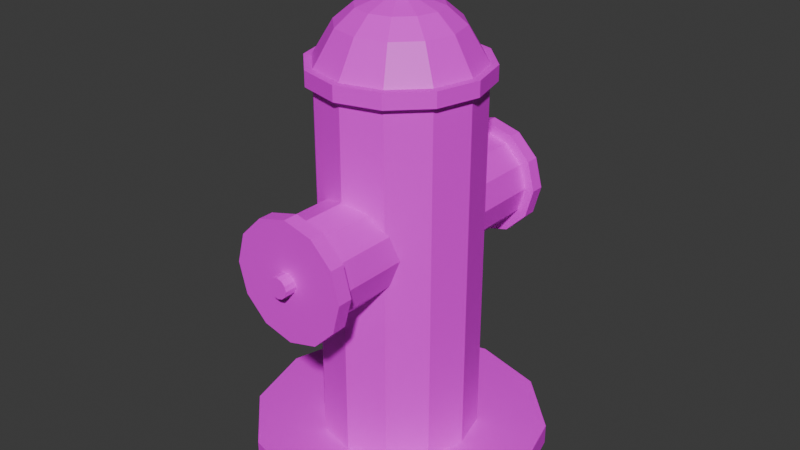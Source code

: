 # Source: hydrant.blend  (saved by Blender 5.0.119; exported with 4.5.12 LTS)
import bpy
from mathutils import Matrix  # noqa: F401  (used for matrix-valued properties, if any)

bpy.ops.wm.read_factory_settings(use_empty=True)
scene = bpy.context.scene
scene.name = 'Scene'

# ---- collections
col_collection = bpy.data.collections.new('Collection'); scene.collection.children.link(col_collection)

# ---- images (referenced by path relative to the original .blend; pixels are not part of the script)
import os
ASSET_DIR = os.environ.get("B2B_ASSET_DIR", "")  # directory of the original .blend (textures are referenced by path, not embedded)
HERE = os.path.dirname(os.path.abspath(__file__))  # packed textures are extracted next to this script under _unpacked/

def load_image(name, relpath, width, height, colorspace="sRGB"):
    """Load a texture the original file referenced (path relative to the .blend, or extracted next to this script)."""
    p = next((c for c in (os.path.join(HERE, relpath), os.path.join(ASSET_DIR, relpath)) if relpath and os.path.exists(c)), "")
    if p:
        img = bpy.data.images.load(p, check_existing=True)
        img.name = name
    else:  # same state as the original file: an image datablock whose file is absent (Cycles renders it pink)
        img = bpy.data.images.new(name, width, height)
        img.source = "FILE"
        img.filepath = "//" + (relpath or name)
    img.colorspace_settings.name = colorspace
    return img
img_red_jpg = load_image('red.jpg', 'red.jpg', 1024, 1024, 'sRGB')

# ---- materials (node trees are filled in below, after node groups)
mat_material_002 = bpy.data.materials.new('Material.002')
mat_material_001 = bpy.data.materials.new('Material.001')

# ---- material node trees
mat_material_002.use_nodes = True; mat_material_002.node_tree.nodes.clear()
_N = mat_material_002.node_tree.nodes; _L = mat_material_002.node_tree.links
n0 = _N.new('ShaderNodeBsdfPrincipled'); n0.name = 'Principled BSDF'; n0.location = (-200, 100)
n1 = _N.new('ShaderNodeOutputMaterial'); n1.name = 'Material Output'; n1.location = (200, 100)
n2 = _N.new('ShaderNodeTexImage'); n2.name = 'Image Texture'; n2.location = (-490, 80)
n2.image = img_red_jpg
_L.new(n0.outputs[0], n1.inputs[0])
_L.new(n2.outputs[0], n0.inputs[0])
n1.is_active_output = True
mat_material_001.use_nodes = True; mat_material_001.node_tree.nodes.clear()
_N = mat_material_001.node_tree.nodes; _L = mat_material_001.node_tree.links
n0 = _N.new('ShaderNodeBsdfPrincipled'); n0.name = 'Principled BSDF'; n0.location = (-200, 100)
n1 = _N.new('ShaderNodeOutputMaterial'); n1.name = 'Material Output'; n1.location = (200, 100)
n2 = _N.new('ShaderNodeTexImage'); n2.name = 'Image Texture'; n2.location = (-490, 80)
n2.image = img_red_jpg
_L.new(n0.outputs[0], n1.inputs[0])
_L.new(n2.outputs[0], n0.inputs[0])
n1.is_active_output = True

# ---- world
world_world = bpy.data.worlds.new('World'); scene.world = world_world
world_world.use_nodes = True; world_world.node_tree.nodes.clear()
_N = world_world.node_tree.nodes; _L = world_world.node_tree.links
n0 = _N.new('ShaderNodeOutputWorld'); n0.name = 'World Output'; n0.location = (200, 100)
n1 = _N.new('ShaderNodeBackground'); n1.name = 'Background'; n1.location = (-200, 100)
n1.inputs[0].default_value = (0.05088, 0.05088, 0.05088, 1.0)
_L.new(n1.outputs[0], n0.inputs[0])
n0.is_active_output = True
world_world.color = (0.05088, 0.05088, 0.05088)
world_world.sun_shadow_jitter_overblur = 0.0

# ---- meshes
me_cylinder = bpy.data.meshes.new('Cylinder')
me_cylinder.from_pydata([(0.0, 0.25, -0.4), (1.171e-09, 0.01419, 0.3887), (0.125, 0.2165, -0.4), (0.007095, 0.01229, 0.3887), (0.2165, 0.125, -0.4), (0.01229, 0.007095, 0.3887), (0.25, 0.0, -0.4), (0.01419, -1.171e-09, 0.3887), (0.2165, -0.125, -0.4), (0.01229, -0.007095, 0.3887), (0.125, -0.2165, -0.4), (0.007095, -0.01229, 0.3887), (0.0, -0.25, -0.4), (1.171e-09, -0.01419, 0.3887), (-0.125, -0.2165, -0.4), (-0.007095, -0.01229, 0.3887), (-0.2165, -0.125, -0.4), (-0.01229, -0.007095, 0.3887), (-0.25, 0.0, -0.4), (-0.01419, -1.171e-09, 0.3887), (-0.2165, 0.125, -0.4), (-0.01229, 0.007095, 0.3887), (-0.125, 0.2165, -0.4), (-0.007095, 0.01229, 0.3887), (0.0, 0.25, -0.3653), (0.125, 0.2165, -0.3653), (0.2165, 0.125, -0.3653), (0.25, 0.0, -0.3653), (0.2165, -0.125, -0.3653), (0.125, -0.2165, -0.3653), (0.0, -0.25, -0.3653), (-0.125, -0.2165, -0.3653), (-0.2165, -0.125, -0.3653), (-0.25, 0.0, -0.3653), (-0.2165, 0.125, -0.3653), (-0.125, 0.2165, -0.3653), (5.805e-10, 0.1331, -0.3653), (0.06656, 0.1153, -0.3653), (0.1153, 0.06656, -0.3653), (0.1331, -5.805e-10, -0.3653), (0.1153, -0.06656, -0.3653), (0.06656, -0.1153, -0.3653), (5.805e-10, -0.1331, -0.3653), (-0.06656, -0.1153, -0.3653), (-0.1153, -0.06656, -0.3653), (-0.1331, -5.805e-10, -0.3653), (-0.1153, 0.06656, -0.3653), (-0.06656, 0.1153, -0.3653), (9.658e-10, 0.01385, 0.3699), (0.006927, 0.012, 0.3699), (0.012, 0.006927, 0.3699), (0.01385, -9.658e-10, 0.3699), (0.012, -0.006927, 0.3699), (0.006927, -0.012, 0.3699), (9.658e-10, -0.01385, 0.3699), (-0.006927, -0.012, 0.3699), (-0.012, -0.006927, 0.3699), (-0.01385, -9.658e-10, 0.3699), (-0.012, 0.006927, 0.3699), (-0.006927, 0.012, 0.3699), (0.06666, 0.1155, 0.2676), (0.1155, 0.06666, 0.2676), (0.1333, -7.194e-09, 0.2676), (0.1155, -0.06666, 0.2676), (0.06666, -0.1155, 0.2676), (2.476e-09, -0.1333, 0.2676), (-0.06666, -0.1155, 0.2676), (-0.1155, -0.06666, 0.2676), (-0.1333, -7.194e-09, 0.2676), (-0.1155, 0.06666, 0.2676), (-0.06666, 0.1155, 0.2676), (2.476e-09, 0.1333, 0.2676), (2.881e-09, 0.09966, 0.3244), (0.04983, 0.08631, 0.3244), (0.08631, 0.04983, 0.3244), (0.09966, -5.525e-09, 0.3244), (0.08631, -0.04983, 0.3244), (0.04983, -0.08631, 0.3244), (2.881e-09, -0.09966, 0.3244), (-0.04983, -0.08631, 0.3244), (-0.08631, -0.04983, 0.3244), (-0.09966, -5.525e-09, 0.3244), (-0.08631, 0.04983, 0.3244), (-0.04983, 0.08631, 0.3244), (2.357e-09, 0.06861, 0.3509), (0.0343, 0.05942, 0.3509), (0.05942, 0.0343, 0.3509), (0.06861, -3.816e-09, 0.3509), (0.05942, -0.0343, 0.3509), (0.0343, -0.05942, 0.3509), (2.357e-09, -0.06861, 0.3509), (-0.0343, -0.05942, 0.3509), (-0.05942, -0.0343, 0.3509), (-0.06861, -3.816e-09, 0.3509), (-0.05942, 0.0343, 0.3509), (-0.0343, 0.05942, 0.3509), (0.06666, 0.1155, 0.2423), (0.1155, 0.06666, 0.2423), (0.1333, -6.93e-09, 0.2423), (0.1155, -0.06666, 0.2423), (0.06666, -0.1155, 0.2423), (2.401e-09, -0.1333, 0.2423), (-0.06666, -0.1155, 0.2423), (-0.1155, -0.06666, 0.2423), (-0.1333, -6.93e-09, 0.2423), (-0.1155, 0.06666, 0.2423), (-0.06666, 0.1155, 0.2423), (2.401e-09, 0.1333, 0.2423), (2.813e-09, 0.1457, 0.2676), (0.07286, 0.1262, 0.2676), (0.1262, 0.07286, 0.2676), (0.1457, -7.863e-09, 0.2676), (0.1262, -0.07286, 0.2676), (0.07286, -0.1262, 0.2676), (2.813e-09, -0.1457, 0.2676), (-0.07286, -0.1262, 0.2676), (-0.1262, -0.07286, 0.2676), (-0.1457, -7.863e-09, 0.2676), (-0.1262, 0.07286, 0.2676), (-0.07286, 0.1262, 0.2676), (0.07286, 0.1262, 0.2423), (0.1262, 0.07286, 0.2423), (0.1457, -7.574e-09, 0.2423), (0.1262, -0.07286, 0.2423), (0.07286, -0.1262, 0.2423), (2.73e-09, -0.1457, 0.2423), (-0.07286, -0.1262, 0.2423), (-0.1262, -0.07286, 0.2423), (-0.1457, -7.574e-09, 0.2423), (-0.1262, 0.07286, 0.2423), (-0.07286, 0.1262, 0.2423), (2.73e-09, 0.1457, 0.2423), (0.0, 0.27, 0.01718), (0.0, -0.27, 0.01718), (0.008589, 0.27, 0.01488), (0.008589, -0.27, 0.01488), (0.01488, 0.27, 0.008589), (0.01488, -0.27, 0.008589), (0.01718, 0.27, 1.093e-08), (0.01718, -0.27, -1.093e-08), (0.01488, 0.27, -0.008589), (0.01488, -0.27, -0.008589), (0.008589, 0.27, -0.01488), (0.008589, -0.27, -0.01488), (0.0, 0.27, -0.01718), (0.0, -0.27, -0.01718), (-0.008589, 0.27, -0.01488), (-0.008589, -0.27, -0.01488), (-0.01488, 0.27, -0.008589), (-0.01488, -0.27, -0.008589), (-0.01718, 0.27, 1.093e-08), (-0.01718, -0.27, -1.093e-08), (-0.01488, 0.27, 0.008589), (-0.01488, -0.27, 0.008589), (-0.008589, 0.27, 0.01488), (-0.008589, -0.27, 0.01488), (0.0, 0.25, 0.1), (0.05, 0.25, 0.0866), (0.0866, 0.25, 0.05), (0.1, 0.25, 1.093e-08), (0.0866, 0.25, -0.05), (0.05, 0.25, -0.0866), (0.0, 0.25, -0.1), (-0.05, 0.25, -0.0866), (-0.0866, 0.25, -0.05), (-0.1, 0.25, 1.093e-08), (-0.0866, 0.25, 0.05), (-0.05, 0.25, 0.0866), (0.05, -0.25, 0.0866), (0.0, -0.25, 0.1), (0.0866, -0.25, 0.05), (0.1, -0.25, -1.093e-08), (0.0866, -0.25, -0.05), (0.05, -0.25, -0.0866), (0.0, -0.25, -0.1), (-0.05, -0.25, -0.0866), (-0.0866, -0.25, -0.05), (-0.1, -0.25, -1.093e-08), (-0.0866, -0.25, 0.05), (-0.05, -0.25, 0.0866), (0.008589, -0.25, 0.01488), (0.0, -0.25, 0.01718), (0.01488, -0.25, 0.008589), (0.01718, -0.25, -1.093e-08), (0.01488, -0.25, -0.008589), (0.008589, -0.25, -0.01488), (0.0, -0.25, -0.01718), (-0.008589, -0.25, -0.01488), (-0.01488, -0.25, -0.008589), (-0.01718, -0.25, -1.093e-08), (-0.01488, -0.25, 0.008589), (-0.008589, -0.25, 0.01488), (0.0, 0.25, 0.01718), (0.008589, 0.25, 0.01488), (0.01488, 0.25, 0.008589), (0.01718, 0.25, 1.093e-08), (0.01488, 0.25, -0.008589), (0.008589, 0.25, -0.01488), (0.0, 0.25, -0.01718), (-0.008589, 0.25, -0.01488), (-0.01488, 0.25, -0.008589), (-0.01718, 0.25, 1.093e-08), (-0.01488, 0.25, 0.008589), (-0.008589, 0.25, 0.01488), (0.0, -0.225, 0.1), (0.05, -0.225, 0.0866), (0.0866, -0.225, 0.05), (0.1, -0.225, -9.835e-09), (0.0866, -0.225, -0.05), (0.05, -0.225, -0.0866), (0.0, -0.225, -0.1), (-0.05, -0.225, -0.0866), (-0.0866, -0.225, -0.05), (-0.1, -0.225, -9.835e-09), (-0.0866, -0.225, 0.05), (-0.05, -0.225, 0.0866), (0.05, 0.2263, 0.0866), (0.0866, 0.2263, 0.05), (0.1, 0.2263, 9.89e-09), (0.0866, 0.2263, -0.05), (0.05, 0.2263, -0.0866), (0.0, 0.2263, -0.1), (-0.05, 0.2263, -0.0866), (-0.0866, 0.2263, -0.05), (-0.1, 0.2263, 9.89e-09), (-0.0866, 0.2263, 0.05), (-0.05, 0.2263, 0.0866), (0.0, 0.2263, 0.1), (8.006e-11, -0.225, 0.08281), (0.0414, -0.225, 0.07171), (0.07171, -0.225, 0.0414), (0.08281, -0.225, -8.091e-09), (0.07171, -0.225, -0.0414), (0.0414, -0.225, -0.07171), (8.006e-11, -0.225, -0.08281), (-0.0414, -0.225, -0.07171), (-0.07171, -0.225, -0.0414), (-0.08281, -0.225, -8.091e-09), (-0.07171, -0.225, 0.0414), (-0.0414, -0.225, 0.07171), (0.0414, 0.2263, 0.07171), (0.07171, 0.2263, 0.0414), (0.08281, 0.2263, 8.243e-09), (0.07171, 0.2263, -0.0414), (0.0414, 0.2263, -0.07171), (8.006e-11, 0.2263, -0.08281), (-0.0414, 0.2263, -0.07171), (-0.07171, 0.2263, -0.0414), (-0.08281, 0.2263, 8.243e-09), (-0.07171, 0.2263, 0.0414), (-0.0414, 0.2263, 0.07171), (8.006e-11, 0.2263, 0.08281)], [], [(48, 1, 3, 49), (49, 3, 5, 50), (50, 5, 7, 51), (51, 7, 9, 52), (52, 9, 11, 53), (53, 11, 13, 54), (54, 13, 15, 55), (55, 15, 17, 56), (56, 17, 19, 57), (57, 19, 21, 58), (3, 1, 23, 21, 19, 17, 15, 13, 11, 9, 7, 5), (58, 21, 23, 59), (59, 23, 1, 48), (0, 2, 4, 6, 8, 10, 12, 14, 16, 18, 20, 22), (22, 35, 24, 0), (20, 34, 35, 22), (18, 33, 34, 20), (16, 32, 33, 18), (14, 31, 32, 16), (12, 30, 31, 14), (10, 29, 30, 12), (8, 28, 29, 10), (6, 27, 28, 8), (4, 26, 27, 6), (2, 25, 26, 4), (0, 24, 25, 2), (35, 47, 36, 24), (34, 46, 47, 35), (33, 45, 46, 34), (32, 44, 45, 33), (31, 43, 44, 32), (30, 42, 43, 31), (29, 41, 42, 30), (28, 40, 41, 29), (27, 39, 40, 28), (26, 38, 39, 27), (25, 37, 38, 26), (24, 36, 37, 25), (95, 59, 48, 84), (94, 58, 59, 95), (93, 57, 58, 94), (92, 56, 57, 93), (91, 55, 56, 92), (90, 54, 55, 91), (89, 53, 54, 90), (88, 52, 53, 89), (87, 51, 52, 88), (86, 50, 51, 87), (85, 49, 50, 86), (84, 48, 49, 85), (108, 71, 60, 109), (109, 60, 61, 110), (110, 61, 62, 111), (111, 62, 63, 112), (112, 63, 64, 113), (113, 64, 65, 114), (114, 65, 66, 115), (115, 66, 67, 116), (116, 67, 68, 117), (117, 68, 69, 118), (118, 69, 70, 119), (119, 70, 71, 108), (71, 72, 73, 60), (60, 73, 74, 61), (61, 74, 75, 62), (62, 75, 76, 63), (63, 76, 77, 64), (64, 77, 78, 65), (65, 78, 79, 66), (66, 79, 80, 67), (67, 80, 81, 68), (68, 81, 82, 69), (69, 82, 83, 70), (70, 83, 72, 71), (72, 84, 85, 73), (73, 85, 86, 74), (74, 86, 87, 75), (75, 87, 88, 76), (76, 88, 89, 77), (77, 89, 90, 78), (78, 90, 91, 79), (79, 91, 92, 80), (80, 92, 93, 81), (81, 93, 94, 82), (82, 94, 95, 83), (83, 95, 84, 72), (47, 106, 107, 36), (46, 105, 106, 47), (45, 104, 105, 46), (44, 103, 104, 45), (43, 102, 103, 44), (42, 101, 102, 43), (41, 100, 101, 42), (40, 99, 100, 41), (39, 98, 99, 40), (38, 97, 98, 39), (37, 96, 97, 38), (36, 107, 96, 37), (130, 119, 108, 131), (129, 118, 119, 130), (128, 117, 118, 129), (127, 116, 117, 128), (126, 115, 116, 127), (125, 114, 115, 126), (124, 113, 114, 125), (123, 112, 113, 124), (122, 111, 112, 123), (121, 110, 111, 122), (120, 109, 110, 121), (131, 108, 109, 120), (107, 131, 120, 96), (96, 120, 121, 97), (97, 121, 122, 98), (98, 122, 123, 99), (99, 123, 124, 100), (100, 124, 125, 101), (101, 125, 126, 102), (102, 126, 127, 103), (103, 127, 128, 104), (104, 128, 129, 105), (105, 129, 130, 106), (106, 130, 131, 107), (204, 169, 168, 205), (205, 168, 170, 206), (206, 170, 171, 207), (207, 171, 172, 208), (208, 172, 173, 209), (209, 173, 174, 210), (210, 174, 175, 211), (211, 175, 176, 212), (212, 176, 177, 213), (213, 177, 178, 214), (135, 133, 155, 153, 151, 149, 147, 145, 143, 141, 139, 137), (214, 178, 179, 215), (215, 179, 169, 204), (132, 134, 136, 138, 140, 142, 144, 146, 148, 150, 152, 154), (193, 192, 156, 157), (194, 193, 157, 158), (195, 194, 158, 159), (196, 195, 159, 160), (197, 196, 160, 161), (198, 197, 161, 162), (199, 198, 162, 163), (200, 199, 163, 164), (201, 200, 164, 165), (202, 201, 165, 166), (203, 202, 166, 167), (192, 203, 167, 156), (181, 180, 168, 169), (180, 182, 170, 168), (182, 183, 171, 170), (183, 184, 172, 171), (184, 185, 173, 172), (185, 186, 174, 173), (186, 187, 175, 174), (187, 188, 176, 175), (188, 189, 177, 176), (189, 190, 178, 177), (190, 191, 179, 178), (191, 181, 169, 179), (133, 135, 180, 181), (135, 137, 182, 180), (137, 139, 183, 182), (139, 141, 184, 183), (141, 143, 185, 184), (143, 145, 186, 185), (145, 147, 187, 186), (147, 149, 188, 187), (149, 151, 189, 188), (151, 153, 190, 189), (153, 155, 191, 190), (155, 133, 181, 191), (134, 132, 192, 193), (136, 134, 193, 194), (138, 136, 194, 195), (140, 138, 195, 196), (142, 140, 196, 197), (144, 142, 197, 198), (146, 144, 198, 199), (148, 146, 199, 200), (150, 148, 200, 201), (152, 150, 201, 202), (154, 152, 202, 203), (132, 154, 203, 192), (239, 215, 204, 228), (238, 214, 215, 239), (237, 213, 214, 238), (236, 212, 213, 237), (235, 211, 212, 236), (234, 210, 211, 235), (233, 209, 210, 234), (232, 208, 209, 233), (231, 207, 208, 232), (230, 206, 207, 231), (229, 205, 206, 230), (228, 204, 205, 229), (156, 227, 216, 157), (157, 216, 217, 158), (158, 217, 218, 159), (159, 218, 219, 160), (160, 219, 220, 161), (161, 220, 221, 162), (162, 221, 222, 163), (163, 222, 223, 164), (164, 223, 224, 165), (165, 224, 225, 166), (166, 225, 226, 167), (167, 226, 227, 156), (251, 228, 229, 240), (240, 229, 230, 241), (241, 230, 231, 242), (242, 231, 232, 243), (243, 232, 233, 244), (244, 233, 234, 245), (245, 234, 235, 246), (246, 235, 236, 247), (247, 236, 237, 248), (248, 237, 238, 249), (249, 238, 239, 250), (250, 239, 228, 251), (226, 250, 251, 227), (225, 249, 250, 226), (224, 248, 249, 225), (223, 247, 248, 224), (222, 246, 247, 223), (221, 245, 246, 222), (220, 244, 245, 221), (219, 243, 244, 220), (218, 242, 243, 219), (217, 241, 242, 218), (216, 240, 241, 217), (227, 251, 240, 216)])
me_cylinder.polygons.foreach_set('material_index', [0, 0, 0, 0, 0, 0, 0, 0, 0, 0, 0, 0, 0, 0, 0, 0, 0, 0, 0, 0, 0, 0, 0, 0, 0, 0, 0, 0, 0, 0, 0, 0, 0, 0, 0, 0, 0, 0, 0, 0, 0, 0, 0, 0, 0, 0, 0, 0, 0, 0, 0, 0, 0, 0, 0, 0, 0, 0, 0, 0, 0, 0, 0, 0, 0, 0, 0, 0, 0, 0, 0, 0, 0, 0, 0, 0, 0, 0, 0, 0, 0, 0, 0, 0, 0, 0, 0, 0, 0, 0, 0, 0, 0, 0, 0, 0, 0, 0, 0, 0, 0, 0, 0, 0, 0, 0, 0, 0, 0, 0, 0, 0, 0, 0, 0, 0, 0, 0, 0, 0, 0, 0, 1, 1, 1, 1, 1, 1, 1, 1, 1, 1, 1, 1, 1, 1, 1, 1, 1, 1, 1, 1, 1, 1, 1, 1, 1, 1, 1, 1, 1, 1, 1, 1, 1, 1, 1, 1, 1, 1, 1, 1, 1, 1, 1, 1, 1, 1, 1, 1, 1, 1, 1, 1, 1, 1, 1, 1, 1, 1, 1, 1, 1, 1, 1, 1, 1, 1, 1, 1, 1, 1, 1, 1, 1, 1, 1, 1, 1, 1, 1, 1, 1, 1, 1, 1, 1, 1, 1, 1, 1, 1, 1, 1, 1, 1, 1, 1, 1, 1, 1, 1, 1, 1, 1, 1, 1, 1, 1, 1, 1, 1])
_uv = me_cylinder.uv_layers.new(name='UVMap')
_uv.uv.foreach_set('vector', [1.0, 0.9882, 1.0, 1.0, 0.9167, 1.0, 0.9167, 0.9882, 0.9167, 0.9882, 0.9167, 1.0, 0.8333, 1.0, 0.8333, 0.9882, 0.8333, 0.9882, 0.8333, 1.0, 0.75, 1.0, 0.75, 0.9882, 0.75, 0.9882, 0.75, 1.0, 0.6667, 1.0, 0.6667, 0.9882, 0.6667, 0.9882, 0.6667, 1.0, 0.5833, 1.0, 0.5833, 0.9882, 0.5833, 0.9882, 0.5833, 1.0, 0.5, 1.0, 0.5, 0.9882, 0.5, 0.9882, 0.5, 1.0, 0.4167, 1.0, 0.4167, 0.9882, 0.4167, 0.9882, 0.4167, 1.0, 0.3333, 1.0, 0.3333, 0.9882, 0.3333, 0.9882, 0.3333, 1.0, 0.25, 1.0, 0.25, 0.9882, 0.25, 0.9882, 0.25, 1.0, 0.1667, 1.0, 0.1667, 0.9882, 0.37, 0.4578, 0.25, 0.49, 0.13, 0.4578, 0.04215, 0.37, 0.01, 0.25, 0.04215, 0.13, 0.13, 0.04215, 0.25, 0.01, 0.37, 0.04215, 0.4578, 0.13, 0.49, 0.25, 0.4578, 0.37, 0.1667, 0.9882, 0.1667, 1.0, 0.08333, 1.0, 0.08333, 0.9882, 0.08333, 0.9882, 0.08333, 1.0, 7.451e-08, 1.0, 7.451e-08, 0.9882, 0.75, 0.49, 0.87, 0.4578, 0.9578, 0.37, 0.99, 0.25, 0.9578, 0.13, 0.87, 0.04215, 0.75, 0.01, 0.63, 0.04215, 0.5422, 0.13, 0.51, 0.25, 0.5422, 0.37, 0.63, 0.4578, 0.08333, 0.5, 0.08333, 0.5217, 7.451e-08, 0.5217, 7.451e-08, 0.5, 0.1667, 0.5, 0.1667, 0.5217, 0.08333, 0.5217, 0.08333, 0.5, 0.25, 0.5, 0.25, 0.5217, 0.1667, 0.5217, 0.1667, 0.5, 0.3333, 0.5, 0.3333, 0.5217, 0.25, 0.5217, 0.25, 0.5, 0.4167, 0.5, 0.4167, 0.5217, 0.3333, 0.5217, 0.3333, 0.5, 0.5, 0.5, 0.5, 0.5217, 0.4167, 0.5217, 0.4167, 0.5, 0.5833, 0.5, 0.5833, 0.5217, 0.5, 0.5217, 0.5, 0.5, 0.6667, 0.5, 0.6667, 0.5217, 0.5833, 0.5217, 0.5833, 0.5, 0.75, 0.5, 0.75, 0.5217, 0.6667, 0.5217, 0.6667, 0.5, 0.8333, 0.5, 0.8333, 0.5217, 0.75, 0.5217, 0.75, 0.5, 0.9167, 0.5, 0.9167, 0.5217, 0.8333, 0.5217, 0.8333, 0.5, 1.0, 0.5, 1.0, 0.5217, 0.9167, 0.5217, 0.9167, 0.5, 0.08333, 0.5217, 0.08333, 0.5217, 7.451e-08, 0.5217, 7.451e-08, 0.5217, 0.1667, 0.5217, 0.1667, 0.5217, 0.08333, 0.5217, 0.08333, 0.5217, 0.25, 0.5217, 0.25, 0.5217, 0.1667, 0.5217, 0.1667, 0.5217, 0.3333, 0.5217, 0.3333, 0.5217, 0.25, 0.5217, 0.25, 0.5217, 0.4167, 0.5217, 0.4167, 0.5217, 0.3333, 0.5217, 0.3333, 0.5217, 0.5, 0.5217, 0.5, 0.5217, 0.4167, 0.5217, 0.4167, 0.5217, 0.5833, 0.5217, 0.5833, 0.5217, 0.5, 0.5217, 0.5, 0.5217, 0.6667, 0.5217, 0.6667, 0.5217, 0.5833, 0.5217, 0.5833, 0.5217, 0.75, 0.5217, 0.75, 0.5217, 0.6667, 0.5217, 0.6667, 0.5217, 0.8333, 0.5217, 0.8333, 0.5217, 0.75, 0.5217, 0.75, 0.5217, 0.9167, 0.5217, 0.9167, 0.5217, 0.8333, 0.5217, 0.8333, 0.5217, 1.0, 0.5217, 1.0, 0.5217, 0.9167, 0.5217, 0.9167, 0.5217, 0.08333, 0.9723, 0.08333, 0.9882, 7.451e-08, 0.9882, -0.002989, 0.9723, 0.1667, 0.9723, 0.1667, 0.9882, 0.08333, 0.9882, 0.08333, 0.9723, 0.25, 0.9723, 0.25, 0.9882, 0.1667, 0.9882, 0.1667, 0.9723, 0.3333, 0.9723, 0.3333, 0.9882, 0.25, 0.9882, 0.25, 0.9723, 0.4167, 0.9723, 0.4167, 0.9882, 0.3333, 0.9882, 0.3333, 0.9723, 0.5, 0.9723, 0.5, 0.9882, 0.4167, 0.9882, 0.4167, 0.9723, 0.5833, 0.9723, 0.5833, 0.9882, 0.5, 0.9882, 0.5, 0.9723, 0.6667, 0.9723, 0.6667, 0.9882, 0.5833, 0.9882, 0.5833, 0.9723, 0.75, 0.9723, 0.75, 0.9882, 0.6667, 0.9882, 0.6667, 0.9723, 0.8333, 0.9723, 0.8333, 0.9882, 0.75, 0.9882, 0.75, 0.9723, 0.9167, 0.9723, 0.9167, 0.9882, 0.8333, 0.9882, 0.8333, 0.9723, 1.003, 0.9723, 1.0, 0.9882, 0.9167, 0.9882, 0.9167, 0.9723, 1.0, 0.9392, 1.0, 0.9392, 0.9167, 0.9392, 0.9167, 0.9392, 0.9167, 0.9392, 0.9167, 0.9392, 0.8333, 0.9392, 0.8333, 0.9392, 0.8333, 0.9392, 0.8333, 0.9392, 0.75, 0.9392, 0.75, 0.9392, 0.75, 0.9392, 0.75, 0.9392, 0.6667, 0.9392, 0.6667, 0.9392, 0.6667, 0.9392, 0.6667, 0.9392, 0.5833, 0.9392, 0.5833, 0.9392, 0.5833, 0.9392, 0.5833, 0.9392, 0.5, 0.9392, 0.5, 0.9392, 0.5, 0.9392, 0.5, 0.9392, 0.4167, 0.9392, 0.4167, 0.9392, 0.4167, 0.9392, 0.4167, 0.9392, 0.3333, 0.9392, 0.3333, 0.9392, 0.3333, 0.9392, 0.3333, 0.9392, 0.25, 0.9392, 0.25, 0.9392, 0.25, 0.9392, 0.25, 0.9392, 0.1667, 0.9392, 0.1667, 0.9392, 0.1667, 0.9392, 0.1667, 0.9392, 0.08333, 0.9392, 0.08333, 0.9392, 0.08333, 0.9392, 0.08333, 0.9392, 7.451e-08, 0.9392, 7.451e-08, 0.9392, 1.0, 0.9392, 1.006, 0.9583, 0.9167, 0.9583, 0.9167, 0.9392, 0.9167, 0.9392, 0.9167, 0.9583, 0.8333, 0.9583, 0.8333, 0.9392, 0.8333, 0.9392, 0.8333, 0.9583, 0.75, 0.9583, 0.75, 0.9392, 0.75, 0.9392, 0.75, 0.9583, 0.6667, 0.9583, 0.6667, 0.9392, 0.6667, 0.9392, 0.6667, 0.9583, 0.5833, 0.9583, 0.5833, 0.9392, 0.5833, 0.9392, 0.5833, 0.9583, 0.5, 0.9583, 0.5, 0.9392, 0.5, 0.9392, 0.5, 0.9583, 0.4167, 0.9583, 0.4167, 0.9392, 0.4167, 0.9392, 0.4167, 0.9583, 0.3333, 0.9583, 0.3333, 0.9392, 0.3333, 0.9392, 0.3333, 0.9583, 0.25, 0.9583, 0.25, 0.9392, 0.25, 0.9392, 0.25, 0.9583, 0.1667, 0.9583, 0.1667, 0.9392, 0.1667, 0.9392, 0.1667, 0.9583, 0.08333, 0.9583, 0.08333, 0.9392, 0.08333, 0.9392, 0.08333, 0.9583, -0.005604, 0.9583, 7.451e-08, 0.9392, 1.006, 0.9583, 1.003, 0.9723, 0.9167, 0.9723, 0.9167, 0.9583, 0.9167, 0.9583, 0.9167, 0.9723, 0.8333, 0.9723, 0.8333, 0.9583, 0.8333, 0.9583, 0.8333, 0.9723, 0.75, 0.9723, 0.75, 0.9583, 0.75, 0.9583, 0.75, 0.9723, 0.6667, 0.9723, 0.6667, 0.9583, 0.6667, 0.9583, 0.6667, 0.9723, 0.5833, 0.9723, 0.5833, 0.9583, 0.5833, 0.9583, 0.5833, 0.9723, 0.5, 0.9723, 0.5, 0.9583, 0.5, 0.9583, 0.5, 0.9723, 0.4167, 0.9723, 0.4167, 0.9583, 0.4167, 0.9583, 0.4167, 0.9723, 0.3333, 0.9723, 0.3333, 0.9583, 0.3333, 0.9583, 0.3333, 0.9723, 0.25, 0.9723, 0.25, 0.9583, 0.25, 0.9583, 0.25, 0.9723, 0.1667, 0.9723, 0.1667, 0.9583, 0.1667, 0.9583, 0.1667, 0.9723, 0.08333, 0.9723, 0.08333, 0.9583, 0.08333, 0.9583, 0.08333, 0.9723, -0.002989, 0.9723, -0.005604, 0.9583, 0.08333, 0.5217, 0.08333, 0.9226, 7.451e-08, 0.9226, 7.451e-08, 0.5217, 0.1667, 0.5217, 0.1667, 0.9226, 0.08333, 0.9226, 0.08333, 0.5217, 0.25, 0.5217, 0.25, 0.9226, 0.1667, 0.9226, 0.1667, 0.5217, 0.3333, 0.5217, 0.3333, 0.9226, 0.25, 0.9226, 0.25, 0.5217, 0.4167, 0.5217, 0.4167, 0.9226, 0.3333, 0.9226, 0.3333, 0.5217, 0.5, 0.5217, 0.5, 0.9226, 0.4167, 0.9226, 0.4167, 0.5217, 0.5833, 0.5217, 0.5833, 0.9226, 0.5, 0.9226, 0.5, 0.5217, 0.6667, 0.5217, 0.6667, 0.9226, 0.5833, 0.9226, 0.5833, 0.5217, 0.75, 0.5217, 0.75, 0.9226, 0.6667, 0.9226, 0.6667, 0.5217, 0.8333, 0.5217, 0.8333, 0.9226, 0.75, 0.9226, 0.75, 0.5217, 0.9167, 0.5217, 0.9167, 0.9226, 0.8333, 0.9226, 0.8333, 0.5217, 1.0, 0.5217, 1.0, 0.9226, 0.9167, 0.9226, 0.9167, 0.5217, 0.08333, 0.9226, 0.08333, 0.9392, 7.451e-08, 0.9392, 7.451e-08, 0.9226, 0.1667, 0.9226, 0.1667, 0.9392, 0.08333, 0.9392, 0.08333, 0.9226, 0.25, 0.9226, 0.25, 0.9392, 0.1667, 0.9392, 0.1667, 0.9226, 0.3333, 0.9226, 0.3333, 0.9392, 0.25, 0.9392, 0.25, 0.9226, 0.4167, 0.9226, 0.4167, 0.9392, 0.3333, 0.9392, 0.3333, 0.9226, 0.5, 0.9226, 0.5, 0.9392, 0.4167, 0.9392, 0.4167, 0.9226, 0.5833, 0.9226, 0.5833, 0.9392, 0.5, 0.9392, 0.5, 0.9226, 0.6667, 0.9226, 0.6667, 0.9392, 0.5833, 0.9392, 0.5833, 0.9226, 0.75, 0.9226, 0.75, 0.9392, 0.6667, 0.9392, 0.6667, 0.9226, 0.8333, 0.9226, 0.8333, 0.9392, 0.75, 0.9392, 0.75, 0.9226, 0.9167, 0.9226, 0.9167, 0.9392, 0.8333, 0.9392, 0.8333, 0.9226, 1.0, 0.9226, 1.0, 0.9392, 0.9167, 0.9392, 0.9167, 0.9226, 1.0, 0.9226, 1.0, 0.9226, 0.9167, 0.9226, 0.9167, 0.9226, 0.9167, 0.9226, 0.9167, 0.9226, 0.8333, 0.9226, 0.8333, 0.9226, 0.8333, 0.9226, 0.8333, 0.9226, 0.75, 0.9226, 0.75, 0.9226, 0.75, 0.9226, 0.75, 0.9226, 0.6667, 0.9226, 0.6667, 0.9226, 0.6667, 0.9226, 0.6667, 0.9226, 0.5833, 0.9226, 0.5833, 0.9226, 0.5833, 0.9226, 0.5833, 0.9226, 0.5, 0.9226, 0.5, 0.9226, 0.5, 0.9226, 0.5, 0.9226, 0.4167, 0.9226, 0.4167, 0.9226, 0.4167, 0.9226, 0.4167, 0.9226, 0.3333, 0.9226, 0.3333, 0.9226, 0.3333, 0.9226, 0.3333, 0.9226, 0.25, 0.9226, 0.25, 0.9226, 0.25, 0.9226, 0.25, 0.9226, 0.1667, 0.9226, 0.1667, 0.9226, 0.1667, 0.9226, 0.1667, 0.9226, 0.08333, 0.9226, 0.08333, 0.9226, 0.08333, 0.9226, 0.08333, 0.9226, 7.451e-08, 0.9226, 7.451e-08, 0.9226, 1.0, 0.975, 1.0, 1.0, 0.9167, 1.0, 0.9167, 0.975, 0.9167, 0.975, 0.9167, 1.0, 0.8333, 1.0, 0.8333, 0.975, 0.8333, 0.975, 0.8333, 1.0, 0.75, 1.0, 0.75, 0.975, 0.75, 0.975, 0.75, 1.0, 0.6667, 1.0, 0.6667, 0.975, 0.6667, 0.975, 0.6667, 1.0, 0.5833, 1.0, 0.5833, 0.975, 0.5833, 0.975, 0.5833, 1.0, 0.5, 1.0, 0.5, 0.975, 0.5, 0.975, 0.5, 1.0, 0.4167, 1.0, 0.4167, 0.975, 0.4167, 0.975, 0.4167, 1.0, 0.3333, 1.0, 0.3333, 0.975, 0.3333, 0.975, 0.3333, 1.0, 0.25, 1.0, 0.25, 0.975, 0.25, 0.975, 0.25, 1.0, 0.1667, 1.0, 0.1667, 0.975, 0.2706, 0.2857, 0.25, 0.2912, 0.2294, 0.2857, 0.2143, 0.2706, 0.2088, 0.25, 0.2143, 0.2294, 0.2294, 0.2143, 0.25, 0.2088, 0.2706, 0.2143, 0.2857, 0.2294, 0.2912, 0.25, 0.2857, 0.2706, 0.1667, 0.975, 0.1667, 1.0, 0.08333, 1.0, 0.08333, 0.975, 0.08333, 0.975, 0.08333, 1.0, 7.451e-08, 1.0, 7.451e-08, 0.975, 0.75, 0.2912, 0.7706, 0.2857, 0.7857, 0.2706, 0.7912, 0.25, 0.7857, 0.2294, 0.7706, 0.2143, 0.75, 0.2088, 0.7294, 0.2143, 0.7143, 0.2294, 0.7088, 0.25, 0.7143, 0.2706, 0.7294, 0.2857, 0.7706, 0.2857, 0.75, 0.2912, 0.75, 0.49, 0.87, 0.4578, 0.7857, 0.2706, 0.7706, 0.2857, 0.87, 0.4578, 0.9578, 0.37, 0.7912, 0.25, 0.7857, 0.2706, 0.9578, 0.37, 0.99, 0.25, 0.7857, 0.2294, 0.7912, 0.25, 0.99, 0.25, 0.9578, 0.13, 0.7706, 0.2143, 0.7857, 0.2294, 0.9578, 0.13, 0.87, 0.04215, 0.75, 0.2088, 0.7706, 0.2143, 0.87, 0.04215, 0.75, 0.01, 0.7294, 0.2143, 0.75, 0.2088, 0.75, 0.01, 0.63, 0.04215, 0.7143, 0.2294, 0.7294, 0.2143, 0.63, 0.04215, 0.5422, 0.13, 0.7088, 0.25, 0.7143, 0.2294, 0.5422, 0.13, 0.51, 0.25, 0.7143, 0.2706, 0.7088, 0.25, 0.51, 0.25, 0.5422, 0.37, 0.7294, 0.2857, 0.7143, 0.2706, 0.5422, 0.37, 0.63, 0.4578, 0.75, 0.2912, 0.7294, 0.2857, 0.63, 0.4578, 0.75, 0.49, 0.25, 0.2912, 0.2706, 0.2857, 0.37, 0.4578, 0.25, 0.49, 0.2706, 0.2857, 0.2857, 0.2706, 0.4578, 0.37, 0.37, 0.4578, 0.2857, 0.2706, 0.2912, 0.25, 0.49, 0.25, 0.4578, 0.37, 0.2912, 0.25, 0.2857, 0.2294, 0.4578, 0.13, 0.49, 0.25, 0.2857, 0.2294, 0.2706, 0.2143, 0.37, 0.04215, 0.4578, 0.13, 0.2706, 0.2143, 0.25, 0.2088, 0.25, 0.01, 0.37, 0.04215, 0.25, 0.2088, 0.2294, 0.2143, 0.13, 0.04215, 0.25, 0.01, 0.2294, 0.2143, 0.2143, 0.2294, 0.04215, 0.13, 0.13, 0.04215, 0.2143, 0.2294, 0.2088, 0.25, 0.01, 0.25, 0.04215, 0.13, 0.2088, 0.25, 0.2143, 0.2706, 0.04215, 0.37, 0.01, 0.25, 0.2143, 0.2706, 0.2294, 0.2857, 0.13, 0.4578, 0.04215, 0.37, 0.2294, 0.2857, 0.25, 0.2912, 0.25, 0.49, 0.13, 0.4578, 0.25, 0.2912, 0.2706, 0.2857, 0.2706, 0.2857, 0.25, 0.2912, 0.2706, 0.2857, 0.2857, 0.2706, 0.2857, 0.2706, 0.2706, 0.2857, 0.2857, 0.2706, 0.2912, 0.25, 0.2912, 0.25, 0.2857, 0.2706, 0.2912, 0.25, 0.2857, 0.2294, 0.2857, 0.2294, 0.2912, 0.25, 0.2857, 0.2294, 0.2706, 0.2143, 0.2706, 0.2143, 0.2857, 0.2294, 0.2706, 0.2143, 0.25, 0.2088, 0.25, 0.2088, 0.2706, 0.2143, 0.25, 0.2088, 0.2294, 0.2143, 0.2294, 0.2143, 0.25, 0.2088, 0.2294, 0.2143, 0.2143, 0.2294, 0.2143, 0.2294, 0.2294, 0.2143, 0.2143, 0.2294, 0.2088, 0.25, 0.2088, 0.25, 0.2143, 0.2294, 0.2088, 0.25, 0.2143, 0.2706, 0.2143, 0.2706, 0.2088, 0.25, 0.2143, 0.2706, 0.2294, 0.2857, 0.2294, 0.2857, 0.2143, 0.2706, 0.2294, 0.2857, 0.25, 0.2912, 0.25, 0.2912, 0.2294, 0.2857, 0.7706, 0.2857, 0.75, 0.2912, 0.75, 0.2912, 0.7706, 0.2857, 0.7857, 0.2706, 0.7706, 0.2857, 0.7706, 0.2857, 0.7857, 0.2706, 0.7912, 0.25, 0.7857, 0.2706, 0.7857, 0.2706, 0.7912, 0.25, 0.7857, 0.2294, 0.7912, 0.25, 0.7912, 0.25, 0.7857, 0.2294, 0.7706, 0.2143, 0.7857, 0.2294, 0.7857, 0.2294, 0.7706, 0.2143, 0.75, 0.2088, 0.7706, 0.2143, 0.7706, 0.2143, 0.75, 0.2088, 0.7294, 0.2143, 0.75, 0.2088, 0.75, 0.2088, 0.7294, 0.2143, 0.7143, 0.2294, 0.7294, 0.2143, 0.7294, 0.2143, 0.7143, 0.2294, 0.7088, 0.25, 0.7143, 0.2294, 0.7143, 0.2294, 0.7088, 0.25, 0.7143, 0.2706, 0.7088, 0.25, 0.7088, 0.25, 0.7143, 0.2706, 0.7294, 0.2857, 0.7143, 0.2706, 0.7143, 0.2706, 0.7294, 0.2857, 0.75, 0.2912, 0.7294, 0.2857, 0.7294, 0.2857, 0.75, 0.2912, 0.08333, 0.975, 0.08333, 0.975, 7.451e-08, 0.975, 7.451e-08, 0.975, 0.1667, 0.975, 0.1667, 0.975, 0.08333, 0.975, 0.08333, 0.975, 0.25, 0.975, 0.25, 0.975, 0.1667, 0.975, 0.1667, 0.975, 0.3333, 0.975, 0.3333, 0.975, 0.25, 0.975, 0.25, 0.975, 0.4167, 0.975, 0.4167, 0.975, 0.3333, 0.975, 0.3333, 0.975, 0.5, 0.975, 0.5, 0.975, 0.4167, 0.975, 0.4167, 0.975, 0.5833, 0.975, 0.5833, 0.975, 0.5, 0.975, 0.5, 0.975, 0.6667, 0.975, 0.6667, 0.975, 0.5833, 0.975, 0.5833, 0.975, 0.75, 0.975, 0.75, 0.975, 0.6667, 0.975, 0.6667, 0.975, 0.8333, 0.975, 0.8333, 0.975, 0.75, 0.975, 0.75, 0.975, 0.9167, 0.975, 0.9167, 0.975, 0.8333, 0.975, 0.8333, 0.975, 1.0, 0.975, 1.0, 0.975, 0.9167, 0.975, 0.9167, 0.975, 1.0, 0.5, 1.0, 0.5238, 0.9167, 0.5238, 0.9167, 0.5, 0.9167, 0.5, 0.9167, 0.5238, 0.8333, 0.5238, 0.8333, 0.5, 0.8333, 0.5, 0.8333, 0.5238, 0.75, 0.5238, 0.75, 0.5, 0.75, 0.5, 0.75, 0.5238, 0.6667, 0.5238, 0.6667, 0.5, 0.6667, 0.5, 0.6667, 0.5238, 0.5833, 0.5238, 0.5833, 0.5, 0.5833, 0.5, 0.5833, 0.5238, 0.5, 0.5238, 0.5, 0.5, 0.5, 0.5, 0.5, 0.5238, 0.4167, 0.5238, 0.4167, 0.5, 0.4167, 0.5, 0.4167, 0.5238, 0.3333, 0.5238, 0.3333, 0.5, 0.3333, 0.5, 0.3333, 0.5238, 0.25, 0.5238, 0.25, 0.5, 0.25, 0.5, 0.25, 0.5238, 0.1667, 0.5238, 0.1667, 0.5, 0.1667, 0.5, 0.1667, 0.5238, 0.08333, 0.5238, 0.08333, 0.5, 0.08333, 0.5, 0.08333, 0.5238, 7.451e-08, 0.5238, 7.451e-08, 0.5, 1.0, 0.5238, 1.0, 0.975, 0.9167, 0.975, 0.9167, 0.5237, 0.9167, 0.5237, 0.9167, 0.975, 0.8333, 0.975, 0.8333, 0.5238, 0.8333, 0.5238, 0.8333, 0.975, 0.75, 0.975, 0.75, 0.5238, 0.75, 0.5238, 0.75, 0.975, 0.6667, 0.975, 0.6667, 0.5237, 0.6667, 0.5237, 0.6667, 0.975, 0.5833, 0.975, 0.5833, 0.5238, 0.5833, 0.5238, 0.5833, 0.975, 0.5, 0.975, 0.5, 0.5238, 0.5, 0.5238, 0.5, 0.975, 0.4167, 0.975, 0.4167, 0.5237, 0.4167, 0.5237, 0.4167, 0.975, 0.3333, 0.975, 0.3333, 0.5238, 0.3333, 0.5238, 0.3333, 0.975, 0.25, 0.975, 0.25, 0.5238, 0.25, 0.5238, 0.25, 0.975, 0.1667, 0.975, 0.1667, 0.5237, 0.1667, 0.5237, 0.1667, 0.975, 0.08333, 0.975, 0.08333, 0.5238, 0.08333, 0.5238, 0.08333, 0.975, 7.451e-08, 0.975, 7.451e-08, 0.5238, 0.08333, 0.5238, 0.08333, 0.5238, 7.451e-08, 0.5238, 7.451e-08, 0.5238, 0.1667, 0.5238, 0.1667, 0.5237, 0.08333, 0.5238, 0.08333, 0.5238, 0.25, 0.5238, 0.25, 0.5238, 0.1667, 0.5237, 0.1667, 0.5238, 0.3333, 0.5238, 0.3333, 0.5238, 0.25, 0.5238, 0.25, 0.5238, 0.4167, 0.5238, 0.4167, 0.5237, 0.3333, 0.5238, 0.3333, 0.5238, 0.5, 0.5238, 0.5, 0.5238, 0.4167, 0.5237, 0.4167, 0.5238, 0.5833, 0.5238, 0.5833, 0.5238, 0.5, 0.5238, 0.5, 0.5238, 0.6667, 0.5238, 0.6667, 0.5237, 0.5833, 0.5238, 0.5833, 0.5238, 0.75, 0.5238, 0.75, 0.5238, 0.6667, 0.5237, 0.6667, 0.5238, 0.8333, 0.5238, 0.8333, 0.5238, 0.75, 0.5238, 0.75, 0.5238, 0.9167, 0.5238, 0.9167, 0.5237, 0.8333, 0.5238, 0.8333, 0.5238, 1.0, 0.5238, 1.0, 0.5238, 0.9167, 0.5237, 0.9167, 0.5238])
me_cylinder.materials.append(mat_material_002)
me_cylinder.materials.append(mat_material_001)
me_cylinder.update()

# ---- objects
ob_cylinder = bpy.data.objects.new('Cylinder', me_cylinder)

# ---- transforms, parenting, visibility, modifiers, constraints
ob_cylinder.location = (0.0, 0.0, 0.0)

# ---- collection membership
col_collection.objects.link(ob_cylinder)

# ---- scene / render settings (as saved in the file)
scene.frame_start = 1; scene.frame_end = 250; scene.frame_set(1)
scene.render.engine = 'BLENDER_EEVEE_NEXT'
scene.render.bake_bias = 0.0
scene.render.bake_samples = 0
scene.cycles.sampling_pattern = 'TABULATED_SOBOL'
scene.eevee.use_volume_custom_range = False
bpy.context.view_layer.update()

# ---- added for rendering (the .blend has no active camera and no usable light): camera, sun
cam_auto = bpy.data.cameras.new('AutoCamera')
cam_auto.lens = 50.0
cam_auto.sensor_width = 36.0
cam_auto.clip_end = 1000.0
ob_auto_camera = bpy.data.objects.new('AutoCamera', cam_auto)
scene.collection.objects.link(ob_auto_camera)
ob_auto_camera.location = (0.998086, -1.1977, 0.792836)
ob_auto_camera.rotation_euler = (1.09748, -7.21219e-08, 0.694738)
scene.camera = ob_auto_camera
light_auto_sun = bpy.data.lights.new('AutoSun', 'SUN')
light_auto_sun.energy = 3.0
light_auto_sun.angle = 0.0523599
ob_auto_sun = bpy.data.objects.new('AutoSun', light_auto_sun)
scene.collection.objects.link(ob_auto_sun)
ob_auto_sun.rotation_euler = (0.872665, 0.174533, 0.523599)
bpy.context.view_layer.update()
